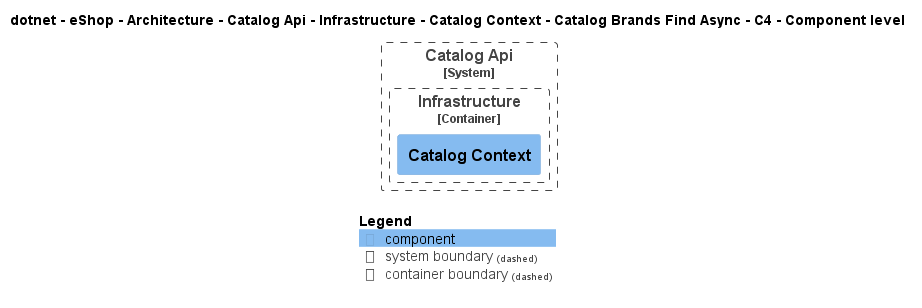

The diagram above was rendered by PlantUML. Its source (embedded in the PNG):
@startuml
!pragma layout smetana
!include ..\..\..\..\..\..\..\..\..\..\..\.c4s\C4_Component.puml

AddElementTag("c4interflow:lifecycle:new", $bgColor=green, $fontColor=#ffffff, $borderColor=green, $shadowing="False")
AddElementTag("c4interflow:lifecycle:changed", $bgColor=orange, $fontColor=#ffffff, $borderColor=orange, $shadowing="False")
AddElementTag("c4interflow:lifecycle:removed", $bgColor=red, $fontColor=#ffffff, $borderColor=red, $shadowing="False")

AddRelTag("c4interflow:lifecycle:new", $textColor=green, $lineColor=green)
AddRelTag("c4interflow:lifecycle:changed", $textColor=orange, $lineColor=orange)
AddRelTag("c4interflow:lifecycle:removed", $textColor=red, $lineColor=red)

SHOW_PERSON_PORTRAIT()
LAYOUT_TOP_DOWN()

skinparam linetype polyline

title dotnet - eShop - Architecture - Catalog Api - Infrastructure - Catalog Context - Catalog Brands Find Async - C4 - Component level


System_Boundary(dotnet.eShop.Architecture.SoftwareSystems.CatalogApi, "Catalog Api") {
    
Container_Boundary(dotnet.eShop.Architecture.SoftwareSystems.CatalogApi.Containers.Infrastructure, "Infrastructure") {
    Component(dotnet.eShop.Architecture.SoftwareSystems.CatalogApi.Containers.Infrastructure.Components.CatalogContext, "Catalog Context", "", "")
}
}



SHOW_LEGEND()
@enduml